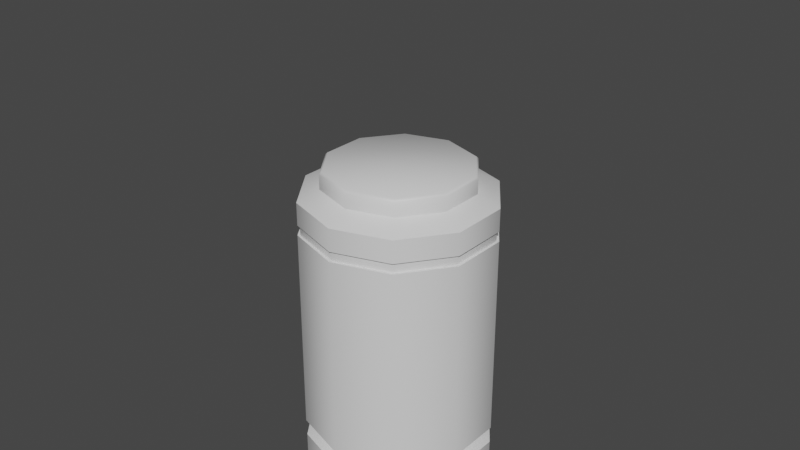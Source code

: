 # Source: up_cann00_A1_.blend  (saved by Blender 3.6.11; exported with 4.5.12 LTS)
import bpy
from mathutils import Matrix  # noqa: F401  (used for matrix-valued properties, if any)

bpy.ops.wm.read_factory_settings(use_empty=True)
scene = bpy.context.scene
scene.name = 'Scene'

# ---- collections
col_collection = bpy.data.collections.new('Collection'); scene.collection.children.link(col_collection)

# ---- materials (node trees are filled in below, after node groups)
mat_hps = bpy.data.materials.new('hps')
mat_hps.use_transparent_shadow = False
mat_upcan = bpy.data.materials.new('upCAN')
mat_upcan.use_transparent_shadow = False

# ---- node groups
ng_auto_smooth = bpy.data.node_groups.new('Auto Smooth', 'GeometryNodeTree')
_s = ng_auto_smooth.interface.new_socket(name='Geometry', in_out='OUTPUT', socket_type='NodeSocketGeometry')
_s = ng_auto_smooth.interface.new_socket(name='Geometry', in_out='INPUT', socket_type='NodeSocketGeometry')
_s = ng_auto_smooth.interface.new_socket(name='Angle', in_out='INPUT', socket_type='NodeSocketFloat')
_s.subtype = 'ANGLE'
_s.min_value = 0.0
_s.max_value = 3.142
ng_auto_smooth.is_modifier = True
_N = ng_auto_smooth.nodes; _L = ng_auto_smooth.links
n0 = _N.new('NodeGroupOutput'); n0.name = 'Group Output'; n0.location = (480, -100)
n1 = _N.new('NodeGroupInput'); n1.name = 'Group Input'; n1.location = (-420, -300)
n2 = _N.new('NodeGroupInput'); n2.name = 'Group Input.001'; n2.location = (-60, -100)
n3 = _N.new('GeometryNodeSetShadeSmooth'); n3.name = 'Set Shade Smooth'; n3.location = (120, -100)
n3.domain = 'EDGE'
n4 = _N.new('GeometryNodeSetShadeSmooth'); n4.name = 'Set Shade Smooth.001'; n4.location = (300, -100)
n5 = _N.new('GeometryNodeInputMeshEdgeAngle'); n5.name = 'Edge Angle'; n5.location = (-420, -220)
n6 = _N.new('GeometryNodeInputEdgeSmooth'); n6.name = 'Is Edge Smooth'; n6.location = (-60, -160)
n7 = _N.new('GeometryNodeInputShadeSmooth'); n7.name = 'Is Face Smooth'; n7.location = (-240, -340)
n8 = _N.new('FunctionNodeBooleanMath'); n8.name = 'Boolean Math'; n8.location = (-60, -220)
n9 = _N.new('FunctionNodeCompare'); n9.name = 'Compare'; n9.location = (-240, -180)
n9.operation = 'LESS_EQUAL'
_L.new(n5.outputs[0], n9.inputs[0])
_L.new(n4.outputs[0], n0.inputs[0])
_L.new(n1.outputs[1], n9.inputs[1])
_L.new(n9.outputs[0], n8.inputs[0])
_L.new(n7.outputs[0], n8.inputs[1])
_L.new(n2.outputs[0], n3.inputs[0])
_L.new(n6.outputs[0], n3.inputs[1])
_L.new(n3.outputs[0], n4.inputs[0])
_L.new(n8.outputs[0], n3.inputs[2])
n0.is_active_output = True

# ---- material node trees
mat_hps.use_nodes = True; mat_hps.node_tree.nodes.clear()
_N = mat_hps.node_tree.nodes; _L = mat_hps.node_tree.links
n0 = _N.new('ShaderNodeBsdfPrincipled'); n0.name = 'Principled BSDF'; n0.location = (10, 300)
n0.distribution = 'GGX'
n0.subsurface_method = 'RANDOM_WALK_SKIN'
n0.inputs[3].default_value = 1.45
n0.inputs[27].default_value = (0.0, 0.0, 0.0, 1.0)
n0.inputs[28].default_value = 1.0
n1 = _N.new('ShaderNodeOutputMaterial'); n1.name = 'Material Output'; n1.location = (300, 300)
_L.new(n0.outputs[0], n1.inputs[0])
n1.is_active_output = True
mat_upcan.use_nodes = True; mat_upcan.node_tree.nodes.clear()
_N = mat_upcan.node_tree.nodes; _L = mat_upcan.node_tree.links
n0 = _N.new('ShaderNodeBsdfPrincipled'); n0.name = 'Principled BSDF'; n0.location = (10, 300)
n0.distribution = 'GGX'
n0.subsurface_method = 'RANDOM_WALK_SKIN'
n0.inputs[3].default_value = 1.45
n0.inputs[27].default_value = (0.0, 0.0, 0.0, 1.0)
n0.inputs[28].default_value = 1.0
n1 = _N.new('ShaderNodeOutputMaterial'); n1.name = 'Material Output'; n1.location = (300, 300)
_L.new(n0.outputs[0], n1.inputs[0])
n1.is_active_output = True

# ---- world
world_world = bpy.data.worlds.new('World'); scene.world = world_world
world_world.use_nodes = True; world_world.node_tree.nodes.clear()
_N = world_world.node_tree.nodes; _L = world_world.node_tree.links
n0 = _N.new('ShaderNodeOutputWorld'); n0.name = 'World Output'; n0.location = (300, 300)
n1 = _N.new('ShaderNodeBackground'); n1.name = 'Background'; n1.location = (10, 300)
n1.inputs[0].default_value = (0.05088, 0.05088, 0.05088, 1.0)
_L.new(n1.outputs[0], n0.inputs[0])
n0.is_active_output = True
world_world.color = (0.05088, 0.05088, 0.05088)
world_world.use_sun_shadow = False
world_world.sun_shadow_jitter_overblur = 0.0

# ---- meshes
me_cone = bpy.data.meshes.new('Cone')
me_cone.from_pydata([(0.0, 0.2452, -0.1226), (0.2123, -0.1226, -0.1226), (-0.2123, -0.1226, -0.1226), (0.0, 0.0, 0.3678)], [], [(0, 3, 1), (0, 1, 2), (1, 3, 2), (2, 3, 0)])
_uv = me_cone.uv_layers.new(name='UVMap')
_uv.uv.foreach_set('vector', [0.25, 0.49, 0.25, 0.25, 0.4578, 0.13, 0.75, 0.49, 0.9578, 0.13, 0.5422, 0.13, 0.4578, 0.13, 0.25, 0.25, 0.04215, 0.13, 0.04215, 0.13, 0.25, 0.25, 0.25, 0.49])
me_cone.materials.append(mat_hps)
me_cone.update()
me_cone_001 = bpy.data.meshes.new('Cone.001')
me_cone_001.from_pydata([(0.0, 0.2452, -0.1226), (0.2123, -0.1226, -0.1226), (-0.2123, -0.1226, -0.1226), (0.0, 0.0, 0.3678)], [], [(0, 3, 1), (0, 1, 2), (1, 3, 2), (2, 3, 0)])
_uv = me_cone_001.uv_layers.new(name='UVMap')
_uv.uv.foreach_set('vector', [0.25, 0.49, 0.25, 0.25, 0.4578, 0.13, 0.75, 0.49, 0.9578, 0.13, 0.5422, 0.13, 0.4578, 0.13, 0.25, 0.25, 0.04215, 0.13, 0.04215, 0.13, 0.25, 0.25, 0.25, 0.49])
me_cone_001.materials.append(mat_hps)
me_cone_001.update()
me_cylinder_001 = bpy.data.meshes.new('Cylinder.001')
me_cylinder_001.from_pydata([(0.0, 0.7921, 0.7521), (0.0, 0.7711, 2.461), (0.4656, 0.6408, 0.7521), (0.4533, 0.6239, 2.461), (0.7533, 0.2448, 0.7521), (0.7334, 0.2383, 2.461), (0.7533, -0.2448, 0.7521), (0.7334, -0.2383, 2.461), (0.4656, -0.6408, 0.7521), (0.4533, -0.6239, 2.461), (0.0, -0.7921, 0.7521), (0.0, -0.7711, 2.461), (-0.4656, -0.6408, 0.7521), (-0.4533, -0.6239, 2.461), (-0.7533, -0.2448, 0.7521), (-0.7334, -0.2383, 2.461), (-0.7533, 0.2448, 0.7521), (-0.7334, 0.2383, 2.461), (-0.4656, 0.6408, 0.7521), (-0.4533, 0.6239, 2.461), (0.4656, 0.6408, 2.461), (0.0, 0.7921, 2.461), (0.7533, 0.2448, 2.461), (0.7533, -0.2448, 2.461), (0.4656, -0.6408, 2.461), (0.0, -0.7921, 2.461), (-0.4656, -0.6408, 2.461), (-0.7533, -0.2448, 2.461), (-0.7533, 0.2448, 2.461), (-0.4656, 0.6408, 2.461), (0.4533, 0.6239, 2.539), (1.669e-09, 0.7711, 2.539), (0.7334, 0.2383, 2.539), (0.7334, -0.2383, 2.539), (0.4533, -0.6239, 2.539), (1.669e-09, -0.7711, 2.539), (-0.4533, -0.6239, 2.539), (-0.7334, -0.2383, 2.539), (-0.7334, 0.2383, 2.539), (-0.4533, 0.6239, 2.539), (0.361, 0.4969, 2.82), (-1.74e-09, 0.6142, 2.82), (0.5841, 0.1898, 2.82), (0.5841, -0.1898, 2.82), (0.361, -0.4969, 2.82), (-1.74e-09, -0.6142, 2.82), (-0.361, -0.4969, 2.82), (-0.5841, -0.1898, 2.82), (-0.5841, 0.1898, 2.82), (-0.361, 0.4969, 2.82), (0.4644, 0.6392, 2.544), (2.082e-09, 0.7901, 2.544), (0.7515, 0.2442, 2.544), (0.7515, -0.2442, 2.544), (0.4644, -0.6392, 2.544), (2.082e-09, -0.7901, 2.544), (-0.4644, -0.6392, 2.544), (-0.7515, -0.2442, 2.544), (-0.7515, 0.2442, 2.544), (-0.4644, 0.6392, 2.544), (0.4644, 0.6392, 2.732), (-2.39e-09, 0.7901, 2.732), (0.7515, 0.2442, 2.732), (0.7515, -0.2442, 2.732), (0.4644, -0.6392, 2.732), (-2.39e-09, -0.7901, 2.732), (-0.4644, -0.6392, 2.732), (-0.7515, -0.2442, 2.732), (-0.7515, 0.2442, 2.732), (-0.4644, 0.6392, 2.732), (0.361, 0.4969, 2.94), (2.308e-09, 0.6142, 2.94), (0.5841, 0.1898, 2.94), (0.5841, -0.1898, 2.94), (0.361, -0.4969, 2.94), (2.308e-09, -0.6142, 2.94), (-0.361, -0.4969, 2.94), (-0.5841, -0.1898, 2.94), (-0.5841, 0.1898, 2.94), (-0.361, 0.4969, 2.94), (0.3493, 0.4807, 2.958), (2.233e-09, 0.5942, 2.958), (0.5651, 0.1836, 2.958), (0.5651, -0.1836, 2.958), (0.3493, -0.4807, 2.958), (2.233e-09, -0.5942, 2.958), (-0.3493, -0.4807, 2.958), (-0.5651, -0.1836, 2.958), (-0.5651, 0.1836, 2.958), (-0.3493, 0.4807, 2.958), (-6.909e-10, 0.6761, 0.7236), (0.3974, 0.547, 0.7236), (0.643, 0.2089, 0.7236), (0.643, -0.2089, 0.7236), (0.3974, -0.547, 0.7236), (-6.909e-10, -0.6761, 0.7236), (-0.3974, -0.547, 0.7236), (-0.643, -0.2089, 0.7236), (-0.643, 0.2089, 0.7236), (-0.3974, 0.547, 0.7236), (1.621e-09, 0.6761, 0.6819), (0.3974, 0.547, 0.6819), (0.643, 0.2089, 0.6819), (0.643, -0.2089, 0.6819), (0.3974, -0.547, 0.6819), (1.621e-09, -0.6761, 0.6819), (-0.3974, -0.547, 0.6819), (-0.643, -0.2089, 0.6819), (-0.643, 0.2089, 0.6819), (-0.3974, 0.547, 0.6819), (2.849e-09, 0.7884, 0.6093), (0.4634, 0.6378, 0.6093), (0.7498, 0.2436, 0.6093), (0.7498, -0.2436, 0.6093), (0.4634, -0.6378, 0.6093), (2.849e-09, -0.7884, 0.6093), (-0.4634, -0.6378, 0.6093), (-0.7498, -0.2436, 0.6093), (-0.7498, 0.2436, 0.6093), (-0.4634, 0.6378, 0.6093), (-2.094e-08, 0.7884, 0.4146), (0.4634, 0.6378, 0.4146), (0.7498, 0.2436, 0.4146), (0.7498, -0.2436, 0.4146), (0.4634, -0.6378, 0.4146), (-2.094e-08, -0.7884, 0.4146), (-0.4634, -0.6378, 0.4146), (-0.7498, -0.2436, 0.4146), (-0.7498, 0.2436, 0.4146), (-0.4634, 0.6378, 0.4146), (-2.715e-08, 0.5145, 0.06955), (0.3024, 0.4162, 0.06955), (0.4893, 0.159, 0.06955), (0.4893, -0.159, 0.06955), (0.3024, -0.4162, 0.06955), (-2.715e-08, -0.5145, 0.06955), (-0.3024, -0.4162, 0.06955), (-0.4893, -0.159, 0.06955), (-0.4893, 0.159, 0.06955), (-0.3024, 0.4162, 0.06955)], [], [(0, 21, 20, 2), (2, 20, 22, 4), (4, 22, 23, 6), (6, 23, 24, 8), (8, 24, 25, 10), (10, 25, 26, 12), (12, 26, 27, 14), (14, 27, 28, 16), (9, 7, 33, 34), (16, 28, 29, 18), (18, 29, 21, 0), (8, 10, 95, 94), (1, 3, 20, 21), (3, 5, 22, 20), (5, 7, 23, 22), (7, 9, 24, 23), (9, 11, 25, 24), (11, 13, 26, 25), (13, 15, 27, 26), (15, 17, 28, 27), (17, 19, 29, 28), (19, 1, 21, 29), (38, 37, 57, 58), (3, 1, 31, 30), (17, 15, 37, 38), (11, 9, 34, 35), (5, 3, 30, 32), (19, 17, 38, 39), (13, 11, 35, 36), (7, 5, 32, 33), (1, 19, 39, 31), (15, 13, 36, 37), (42, 40, 70, 72), (49, 41, 61, 69), (40, 42, 62, 60), (37, 36, 56, 57), (48, 49, 69, 68), (41, 40, 60, 61), (36, 35, 55, 56), (47, 48, 68, 67), (35, 34, 54, 55), (46, 47, 67, 66), (53, 52, 62, 63), (51, 59, 69, 61), (57, 56, 66, 67), (54, 53, 63, 64), (50, 51, 61, 60), (58, 57, 67, 68), (55, 54, 64, 65), (52, 50, 60, 62), (59, 58, 68, 69), (56, 55, 65, 66), (42, 43, 63, 62), (30, 31, 51, 50), (39, 38, 58, 59), (43, 44, 64, 63), (32, 30, 50, 52), (31, 39, 59, 51), (44, 45, 65, 64), (33, 32, 52, 53), (45, 46, 66, 65), (34, 33, 53, 54), (73, 72, 82, 83), (49, 48, 78, 79), (46, 45, 75, 76), (43, 42, 72, 73), (41, 49, 79, 71), (47, 46, 76, 77), (44, 43, 73, 74), (40, 41, 71, 70), (48, 47, 77, 78), (45, 44, 74, 75), (80, 81, 89, 88, 87, 86, 85, 84, 83, 82), (71, 79, 89, 81), (77, 76, 86, 87), (74, 73, 83, 84), (70, 71, 81, 80), (78, 77, 87, 88), (75, 74, 84, 85), (72, 70, 80, 82), (79, 78, 88, 89), (76, 75, 85, 86), (93, 103, 102, 92), (6, 8, 94, 93), (0, 2, 91, 90), (4, 6, 93, 92), (2, 4, 92, 91), (18, 0, 90, 99), (16, 18, 99, 98), (14, 16, 98, 97), (12, 14, 97, 96), (10, 12, 96, 95), (94, 104, 103, 93), (95, 105, 104, 94), (96, 106, 105, 95), (97, 107, 106, 96), (98, 108, 107, 97), (99, 109, 108, 98), (90, 100, 109, 99), (91, 101, 100, 90), (92, 102, 101, 91), (105, 106, 116, 115), (110, 111, 121, 120), (102, 103, 113, 112), (109, 100, 110, 119), (106, 107, 117, 116), (103, 104, 114, 113), (100, 101, 111, 110), (107, 108, 118, 117), (104, 105, 115, 114), (101, 102, 112, 111), (108, 109, 119, 118), (117, 118, 128, 127), (114, 115, 125, 124), (111, 112, 122, 121), (118, 119, 129, 128), (115, 116, 126, 125), (112, 113, 123, 122), (119, 110, 120, 129), (116, 117, 127, 126), (113, 114, 124, 123), (125, 126, 136, 135), (137, 138, 139, 130, 131, 132, 133, 134, 135, 136), (122, 123, 133, 132), (129, 120, 130, 139), (126, 127, 137, 136), (123, 124, 134, 133), (120, 121, 131, 130), (127, 128, 138, 137), (124, 125, 135, 134), (121, 122, 132, 131), (128, 129, 139, 138)])
me_cylinder_001.polygons.foreach_set('use_smooth', [True] * 132)
_k = set([(0, 2), (0, 18), (2, 4), (4, 6), (6, 8), (8, 10), (10, 12), (12, 14), (14, 16), (16, 18), (20, 21), (20, 22), (21, 29), (22, 23), (23, 24), (24, 25), (25, 26), (26, 27), (27, 28), (28, 29), (40, 41), (40, 42), (41, 49), (42, 43), (43, 44), (44, 45), (45, 46), (46, 47), (47, 48), (48, 49), (50, 51), (50, 52), (51, 59), (52, 53), (53, 54), (54, 55), (55, 56), (56, 57), (57, 58), (58, 59), (60, 61), (60, 62), (61, 69), (62, 63), (63, 64), (64, 65), (65, 66), (66, 67), (67, 68), (68, 69), (90, 91), (90, 99), (91, 92), (92, 93), (93, 94), (94, 95), (95, 96), (96, 97), (97, 98), (98, 99), (100, 101), (100, 109), (101, 102), (102, 103), (103, 104), (104, 105), (105, 106), (106, 107), (107, 108), (108, 109), (110, 111), (110, 119), (111, 112), (112, 113), (113, 114), (114, 115), (115, 116), (116, 117), (117, 118), (118, 119), (120, 121), (120, 129), (121, 122), (122, 123), (123, 124), (124, 125), (125, 126), (126, 127), (127, 128), (128, 129), (130, 131), (130, 139), (131, 132), (132, 133), (133, 134), (134, 135), (135, 136), (136, 137), (137, 138), (138, 139)])
me_cylinder_001.attributes.new('sharp_edge', 'BOOLEAN', 'EDGE').data.foreach_set('value', [ (min(e.vertices), max(e.vertices)) in _k for e in me_cylinder_001.edges])
_uv = me_cylinder_001.uv_layers.new(name='UVMap')
_uv.uv.foreach_set('vector', [0.0004039, 0.2977, 0.0004039, 0.0004039, 0.06931, 0.0004039, 0.06931, 0.2977, 0.06931, 0.2977, 0.06931, 0.0004039, 0.1545, 0.0004039, 0.1545, 0.2977, 0.1545, 0.2977, 0.1545, 0.0004039, 0.2234, 0.0004039, 0.2234, 0.2977, 0.448, 0.2977, 0.448, 0.0004039, 0.5332, 0.0004039, 0.5332, 0.2977, 0.0004039, 0.5958, 0.0004039, 0.2985, 0.06931, 0.2985, 0.06931, 0.5958, 0.06931, 0.5958, 0.06931, 0.2985, 0.1545, 0.2985, 0.1545, 0.5958, 0.1545, 0.5958, 0.1545, 0.2985, 0.2234, 0.2985, 0.2234, 0.5958, 0.2242, 0.2977, 0.2242, 0.0004039, 0.2931, 0.0004039, 0.2931, 0.2977, 0.8449, 0.4897, 0.8449, 0.5726, 0.8314, 0.5726, 0.8314, 0.4897, 0.2931, 0.2977, 0.2931, 0.0004039, 0.3783, 0.0004039, 0.3783, 0.2977, 0.3783, 0.2977, 0.3783, 0.0004039, 0.4472, 0.0004039, 0.4472, 0.2977, 0.2743, 0.3248, 0.3553, 0.2985, 0.3553, 0.3187, 0.2861, 0.3411, 0.6182, 0.5705, 0.6971, 0.5449, 0.6992, 0.5478, 0.6182, 0.5741, 0.6971, 0.5449, 0.7459, 0.4778, 0.7493, 0.4789, 0.6992, 0.5478, 0.7459, 0.4778, 0.7459, 0.3949, 0.7493, 0.3937, 0.7493, 0.4789, 0.7459, 0.3949, 0.6971, 0.3278, 0.6992, 0.3248, 0.7493, 0.3937, 0.6971, 0.3278, 0.6182, 0.3021, 0.6182, 0.2985, 0.6992, 0.3248, 0.6182, 0.3021, 0.5394, 0.3278, 0.5372, 0.3248, 0.6182, 0.2985, 0.5394, 0.3278, 0.4906, 0.3949, 0.4872, 0.3937, 0.5372, 0.3248, 0.4906, 0.3949, 0.4906, 0.4778, 0.4872, 0.4789, 0.4872, 0.3937, 0.4906, 0.4778, 0.5394, 0.5449, 0.5372, 0.5478, 0.4872, 0.4789, 0.5394, 0.5449, 0.6182, 0.5705, 0.6182, 0.5741, 0.5372, 0.5478, 0.7436, 0.02934, 0.6648, 0.00371, 0.6648, 0.0004039, 0.7456, 0.02666, 0.2034, 0.7466, 0.2034, 0.8137, 0.1899, 0.8137, 0.1899, 0.7466, 0.2178, 0.7466, 0.2178, 0.8137, 0.2042, 0.8137, 0.2042, 0.7466, 0.8305, 0.4485, 0.8305, 0.5156, 0.817, 0.5156, 0.817, 0.4485, 0.2034, 0.6637, 0.2034, 0.7466, 0.1899, 0.7466, 0.1899, 0.6637, 0.2178, 0.6637, 0.2178, 0.7466, 0.2042, 0.7466, 0.2042, 0.6637, 0.8305, 0.3656, 0.8305, 0.4485, 0.817, 0.4485, 0.817, 0.3656, 0.2034, 0.5966, 0.2034, 0.6637, 0.1899, 0.6637, 0.1899, 0.5966, 0.2178, 0.5966, 0.2178, 0.6637, 0.2042, 0.6637, 0.2042, 0.5966, 0.8305, 0.2985, 0.8305, 0.3656, 0.817, 0.3656, 0.817, 0.2985, 0.8683, 0.3519, 0.8683, 0.418, 0.8475, 0.418, 0.8475, 0.3519, 0.4178, 0.7989, 0.4566, 0.7455, 0.4857, 0.7549, 0.4358, 0.8237, 0.4566, 0.6794, 0.4178, 0.626, 0.4358, 0.6012, 0.4857, 0.6699, 0.6648, 0.00371, 0.5859, 0.02934, 0.5839, 0.02666, 0.6648, 0.0004039, 0.355, 0.8193, 0.4178, 0.7989, 0.4358, 0.8237, 0.355, 0.8499, 0.4566, 0.7455, 0.4566, 0.6794, 0.4857, 0.6699, 0.4857, 0.7549, 0.5859, 0.02934, 0.5371, 0.09643, 0.534, 0.0954, 0.5839, 0.02666, 0.2922, 0.7989, 0.355, 0.8193, 0.355, 0.8499, 0.2742, 0.8237, 0.5371, 0.09643, 0.5371, 0.1794, 0.534, 0.1804, 0.534, 0.0954, 0.2533, 0.7455, 0.2922, 0.7989, 0.2742, 0.8237, 0.2242, 0.7549, 0.7827, 0.2985, 0.7827, 0.3672, 0.7501, 0.3672, 0.7501, 0.2985, 0.8162, 0.2985, 0.8162, 0.3672, 0.7835, 0.3672, 0.7835, 0.2985, 0.9235, 0.2985, 0.9235, 0.3672, 0.8908, 0.3672, 0.8908, 0.2985, 0.9054, 0.6437, 0.9054, 0.7287, 0.8728, 0.7287, 0.8728, 0.6437, 0.7827, 0.4522, 0.7827, 0.521, 0.7501, 0.521, 0.7501, 0.4522, 0.8162, 0.4522, 0.8162, 0.521, 0.7835, 0.521, 0.7835, 0.4522, 0.9054, 0.5749, 0.9054, 0.6437, 0.8728, 0.6437, 0.8728, 0.5749, 0.7827, 0.3672, 0.7827, 0.4522, 0.7501, 0.4522, 0.7501, 0.3672, 0.8162, 0.3672, 0.8162, 0.4522, 0.7835, 0.4522, 0.7835, 0.3672, 0.9235, 0.3672, 0.9235, 0.4522, 0.8908, 0.4522, 0.8908, 0.3672, 0.4178, 0.626, 0.355, 0.6056, 0.355, 0.5749, 0.4358, 0.6012, 0.7436, 0.2464, 0.7924, 0.1794, 0.7955, 0.1804, 0.7456, 0.2491, 0.7924, 0.09643, 0.7436, 0.02934, 0.7456, 0.02666, 0.7955, 0.0954, 0.355, 0.6056, 0.2922, 0.626, 0.2742, 0.6012, 0.355, 0.5749, 0.6648, 0.2721, 0.7436, 0.2464, 0.7456, 0.2491, 0.6648, 0.2754, 0.7924, 0.1794, 0.7924, 0.09643, 0.7955, 0.0954, 0.7955, 0.1804, 0.2922, 0.626, 0.2533, 0.6794, 0.2242, 0.6699, 0.2742, 0.6012, 0.5859, 0.2464, 0.6648, 0.2721, 0.6648, 0.2754, 0.5839, 0.2491, 0.2533, 0.6794, 0.2533, 0.7455, 0.2242, 0.7549, 0.2242, 0.6699, 0.5371, 0.1794, 0.5859, 0.2464, 0.5839, 0.2491, 0.534, 0.1804, 0.898, 0.0004039, 0.9608, 0.02081, 0.9587, 0.02362, 0.898, 0.003876, 0.8719, 0.6284, 0.8719, 0.6944, 0.8511, 0.6944, 0.8511, 0.6284, 0.89, 0.3519, 0.89, 0.418, 0.8692, 0.418, 0.8692, 0.3519, 0.8683, 0.2985, 0.8683, 0.3519, 0.8475, 0.3519, 0.8475, 0.2985, 0.8719, 0.5749, 0.8719, 0.6284, 0.8511, 0.6284, 0.8511, 0.5749, 0.89, 0.2985, 0.89, 0.3519, 0.8692, 0.3519, 0.8692, 0.2985, 0.8253, 0.2149, 0.8253, 0.281, 0.8044, 0.281, 0.8044, 0.2149, 0.8683, 0.418, 0.8683, 0.4714, 0.8475, 0.4714, 0.8475, 0.418, 0.8719, 0.6944, 0.8719, 0.7479, 0.8511, 0.7479, 0.8511, 0.6944, 0.89, 0.418, 0.89, 0.4714, 0.8692, 0.4714, 0.8692, 0.418, 0.9963, 0.07532, 0.9963, 0.1392, 0.9587, 0.1909, 0.898, 0.2107, 0.8372, 0.1909, 0.7996, 0.1392, 0.7996, 0.07532, 0.8372, 0.02362, 0.898, 0.003876, 0.9587, 0.02362, 0.9996, 0.1403, 0.9608, 0.1937, 0.9587, 0.1909, 0.9963, 0.1392, 0.8351, 0.1937, 0.7963, 0.1403, 0.7996, 0.1392, 0.8372, 0.1909, 0.8351, 0.02081, 0.898, 0.0004039, 0.898, 0.003876, 0.8372, 0.02362, 0.9996, 0.07425, 0.9996, 0.1403, 0.9963, 0.1392, 0.9963, 0.07532, 0.898, 0.2141, 0.8351, 0.1937, 0.8372, 0.1909, 0.898, 0.2107, 0.7963, 0.07425, 0.8351, 0.02081, 0.8372, 0.02362, 0.7996, 0.07532, 0.9608, 0.02081, 0.9996, 0.07425, 0.9963, 0.07532, 0.9587, 0.02362, 0.9608, 0.1937, 0.898, 0.2141, 0.898, 0.2107, 0.9587, 0.1909, 0.7963, 0.1403, 0.7963, 0.07425, 0.7996, 0.07532, 0.7996, 0.1392, 0.8314, 0.2985, 0.8386, 0.2985, 0.8386, 0.3573, 0.8314, 0.3573, 0.2242, 0.3937, 0.2743, 0.3248, 0.2861, 0.3411, 0.2434, 0.4, 0.3553, 0.5741, 0.2743, 0.5478, 0.2861, 0.5315, 0.3553, 0.554, 0.2242, 0.4789, 0.2242, 0.3937, 0.2434, 0.4, 0.2434, 0.4727, 0.2743, 0.5478, 0.2242, 0.4789, 0.2434, 0.4727, 0.2861, 0.5315, 0.4363, 0.5478, 0.3553, 0.5741, 0.3553, 0.554, 0.4244, 0.5315, 0.4864, 0.4789, 0.4363, 0.5478, 0.4244, 0.5315, 0.4672, 0.4727, 0.4864, 0.3937, 0.4864, 0.4789, 0.4672, 0.4727, 0.4672, 0.4, 0.4363, 0.3248, 0.4864, 0.3937, 0.4672, 0.4, 0.4244, 0.3411, 0.3553, 0.2985, 0.4363, 0.3248, 0.4244, 0.3411, 0.3553, 0.3187, 0.7963, 0.2149, 0.8036, 0.2149, 0.8036, 0.2877, 0.7963, 0.2877, 0.843, 0.7065, 0.8503, 0.7065, 0.8503, 0.7653, 0.843, 0.7653, 0.843, 0.6338, 0.8503, 0.6338, 0.8503, 0.7065, 0.843, 0.7065, 0.843, 0.5749, 0.8503, 0.5749, 0.8503, 0.6338, 0.843, 0.6338, 0.8394, 0.43, 0.8467, 0.43, 0.8467, 0.4889, 0.8394, 0.4889, 0.8394, 0.3573, 0.8467, 0.3573, 0.8467, 0.43, 0.8394, 0.43, 0.8394, 0.2985, 0.8467, 0.2985, 0.8467, 0.3573, 0.8394, 0.3573, 0.8314, 0.43, 0.8386, 0.43, 0.8386, 0.4889, 0.8314, 0.4889, 0.8314, 0.3573, 0.8386, 0.3573, 0.8386, 0.43, 0.8314, 0.43, 0.617, 0.5945, 0.5479, 0.617, 0.5364, 0.6011, 0.617, 0.5749, 0.0004039, 0.8186, 0.0004039, 0.75, 0.03428, 0.75, 0.03428, 0.8186, 0.7289, 0.7485, 0.7289, 0.6758, 0.7475, 0.6697, 0.7475, 0.7545, 0.5479, 0.8073, 0.617, 0.8298, 0.617, 0.8493, 0.5364, 0.8231, 0.5479, 0.617, 0.5051, 0.6758, 0.4865, 0.6697, 0.5364, 0.6011, 0.7289, 0.6758, 0.6862, 0.617, 0.6976, 0.6011, 0.7475, 0.6697, 0.617, 0.8298, 0.6862, 0.8073, 0.6976, 0.8231, 0.617, 0.8493, 0.5051, 0.6758, 0.5051, 0.7485, 0.4865, 0.7545, 0.4865, 0.6697, 0.6862, 0.617, 0.617, 0.5945, 0.617, 0.5749, 0.6976, 0.6011, 0.6862, 0.8073, 0.7289, 0.7485, 0.7475, 0.7545, 0.6976, 0.8231, 0.5051, 0.7485, 0.5479, 0.8073, 0.5364, 0.8231, 0.4865, 0.7545, 0.189, 0.5966, 0.189, 0.6652, 0.1552, 0.6652, 0.1552, 0.5966, 0.7483, 0.7969, 0.7483, 0.7283, 0.7822, 0.7283, 0.7822, 0.7969, 0.0004039, 0.75, 0.0004039, 0.6652, 0.03428, 0.6652, 0.03428, 0.75, 0.189, 0.6652, 0.189, 0.75, 0.1552, 0.75, 0.1552, 0.6652, 0.7483, 0.7283, 0.7483, 0.6435, 0.7822, 0.6435, 0.7822, 0.7283, 0.0004039, 0.6652, 0.0004039, 0.5966, 0.03428, 0.5966, 0.03428, 0.6652, 0.189, 0.75, 0.189, 0.8186, 0.1552, 0.8186, 0.1552, 0.75, 0.7483, 0.6435, 0.7483, 0.5749, 0.7822, 0.5749, 0.7822, 0.6435, 0.0004039, 0.8194, 0.08519, 0.8194, 0.08519, 0.8532, 0.0004039, 0.8532, 0.7822, 0.7283, 0.7822, 0.6435, 0.8422, 0.6583, 0.8422, 0.7136, 0.9186, 0.8596, 0.9186, 0.9149, 0.886, 0.9597, 0.8334, 0.9768, 0.7808, 0.9597, 0.7483, 0.9149, 0.7483, 0.8596, 0.7808, 0.8148, 0.8334, 0.7977, 0.886, 0.8148, 0.03428, 0.6652, 0.03428, 0.5966, 0.09432, 0.6352, 0.09432, 0.6799, 0.1552, 0.75, 0.1552, 0.8186, 0.09513, 0.78, 0.09513, 0.7352, 0.7822, 0.6435, 0.7822, 0.5749, 0.8422, 0.6135, 0.8422, 0.6583, 0.0004039, 0.8532, 0.08519, 0.8532, 0.07046, 0.9133, 0.01513, 0.9133, 0.03428, 0.8186, 0.03428, 0.75, 0.09432, 0.7352, 0.09432, 0.78, 0.1552, 0.5966, 0.1552, 0.6652, 0.09513, 0.6799, 0.09513, 0.6352, 0.7822, 0.7969, 0.7822, 0.7283, 0.8422, 0.7136, 0.8422, 0.7584, 0.03428, 0.75, 0.03428, 0.6652, 0.09432, 0.6799, 0.09432, 0.7352, 0.1552, 0.6652, 0.1552, 0.75, 0.09513, 0.7352, 0.09513, 0.6799])
me_cylinder_001.materials.append(mat_upcan)
me_cylinder_001.update()

# ---- objects
ob_hp_emit_1 = bpy.data.objects.new('hp_emit_1', me_cone)
ob_hp_light_1 = bpy.data.objects.new('hp_light_1', me_cone_001)
ob_mainbody = bpy.data.objects.new('MAINBODY', me_cylinder_001)

# ---- transforms, parenting, visibility, modifiers, constraints
ob_hp_emit_1.parent = ob_mainbody
ob_hp_emit_1.location = (0.0, 0.0, 4.461)
ob_hp_light_1.parent = ob_mainbody
ob_hp_light_1.location = (0.0, 0.0, 4.461)
ob_mainbody.location = (0.0, 0.0, 0.0)
_m = ob_mainbody.modifiers.new('Auto Smooth', 'NODES')
_m.node_group = ng_auto_smooth
_gi = [s.identifier for s in ng_auto_smooth.interface.items_tree if s.item_type == 'SOCKET' and s.in_out == 'INPUT']
_m[_gi[1]] = 0.8447  # Angle

# ---- collection membership
col_collection.objects.link(ob_hp_emit_1)
col_collection.objects.link(ob_hp_light_1)
col_collection.objects.link(ob_mainbody)

# ---- scene / render settings (as saved in the file)
scene.frame_start = 1; scene.frame_end = 250; scene.frame_set(1)
scene.render.engine = 'BLENDER_EEVEE_NEXT'
scene.render.fps = 30
scene.cycles.sampling_pattern = 'TABULATED_SOBOL'
scene.view_settings.view_transform = 'Filmic'
bpy.context.view_layer.update()

# ---- added for rendering (the .blend has no active camera and no usable light): camera, sun
cam_auto = bpy.data.cameras.new('AutoCamera')
cam_auto.lens = 50.0
cam_auto.sensor_width = 36.0
cam_auto.clip_end = 1000.0
ob_auto_camera = bpy.data.objects.new('AutoCamera', cam_auto)
scene.collection.objects.link(ob_auto_camera)
ob_auto_camera.location = (4.84532, -5.81439, 6.32521)
ob_auto_camera.rotation_euler = (1.09748, -7.21219e-08, 0.694738)
scene.camera = ob_auto_camera
light_auto_sun = bpy.data.lights.new('AutoSun', 'SUN')
light_auto_sun.energy = 3.0
light_auto_sun.angle = 0.0523599
ob_auto_sun = bpy.data.objects.new('AutoSun', light_auto_sun)
scene.collection.objects.link(ob_auto_sun)
ob_auto_sun.rotation_euler = (0.872665, 0.174533, 0.523599)
bpy.context.view_layer.update()
